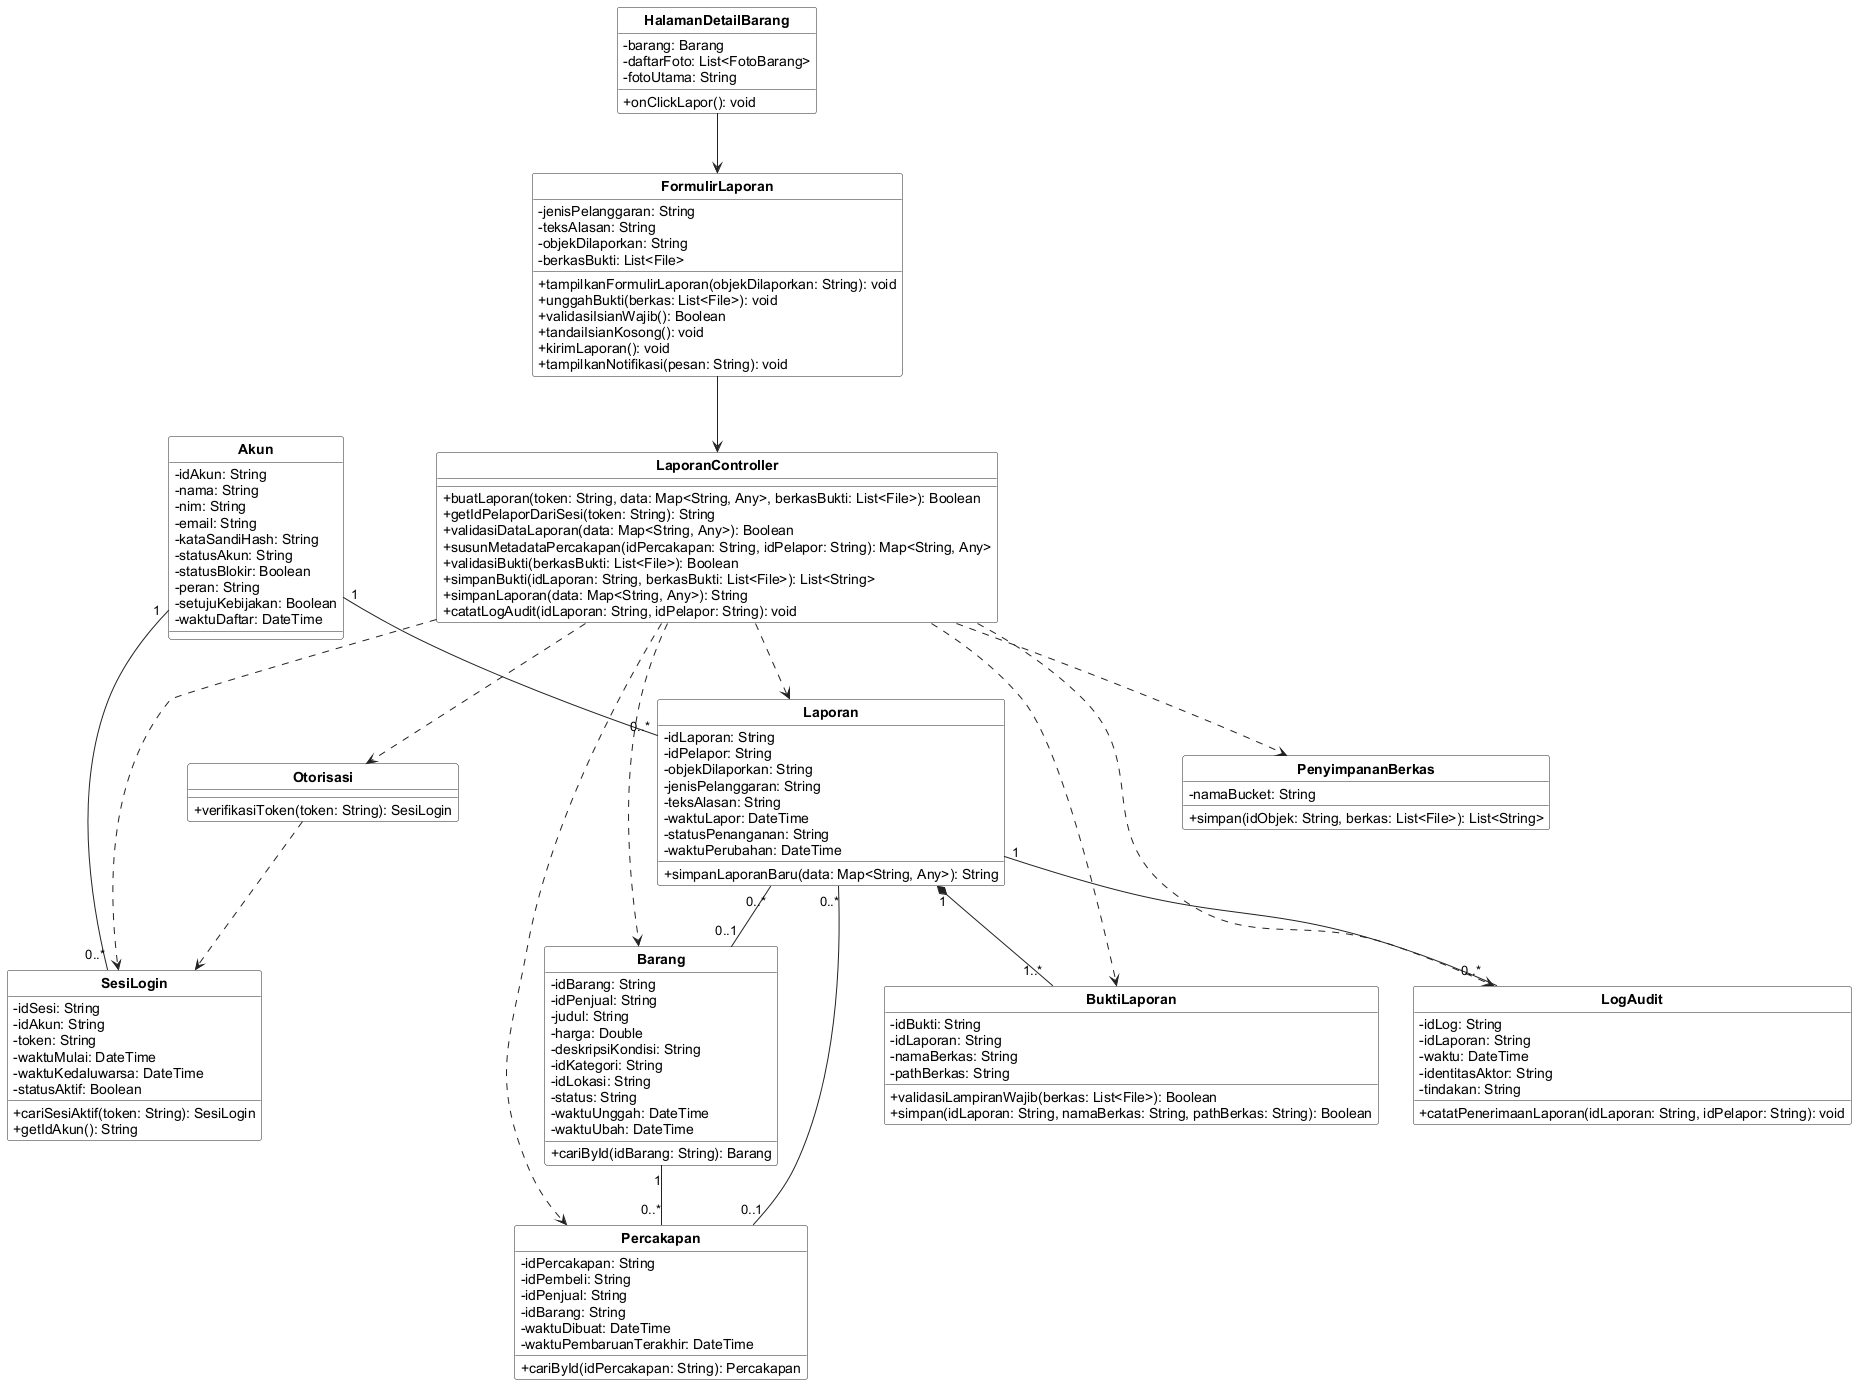

The diagram above was rendered by PlantUML. Its source (embedded in the PNG):
@startuml
skinparam shadowing false
skinparam classAttributeIconSize 0
skinparam classBackgroundColor #FFFFFF
skinparam classBorderColor #222222
skinparam arrowColor #222222
skinparam packageBorderColor #888888
skinparam defaultFontName Arial
skinparam classFontStyle bold
skinparam stereotypeFontSize 10
hide circle
hide stereotype


class "HalamanDetailBarang" as C07 {
  - barang: Barang
  - daftarFoto: List<FotoBarang>
  - fotoUtama: String
  + onClickLapor(): void
}
class "FormulirLaporan" as C10 {
  - jenisPelanggaran: String
  - teksAlasan: String
  - objekDilaporkan: String
  - berkasBukti: List<File>
  + tampilkanFormulirLaporan(objekDilaporkan: String): void
  + unggahBukti(berkas: List<File>): void
  + validasiIsianWajib(): Boolean
  + tandaiIsianKosong(): void
  + kirimLaporan(): void
  + tampilkanNotifikasi(pesan: String): void
}
class "LaporanController" as C20 {
  + buatLaporan(token: String, data: Map<String, Any>, berkasBukti: List<File>): Boolean
  + getIdPelaporDariSesi(token: String): String
  + validasiDataLaporan(data: Map<String, Any>): Boolean
  + susunMetadataPercakapan(idPercakapan: String, idPelapor: String): Map<String, Any>
  + validasiBukti(berkasBukti: List<File>): Boolean
  + simpanBukti(idLaporan: String, berkasBukti: List<File>): List<String>
  + simpanLaporan(data: Map<String, Any>): String
  + catatLogAudit(idLaporan: String, idPelapor: String): void
}
class "Akun" as C23 {
  - idAkun: String
  - nama: String
  - nim: String
  - email: String
  - kataSandiHash: String
  - statusAkun: String
  - statusBlokir: Boolean
  - peran: String
  - setujuKebijakan: Boolean
  - waktuDaftar: DateTime
}
class "SesiLogin" as C28 {
  - idSesi: String
  - idAkun: String
  - token: String
  - waktuMulai: DateTime
  - waktuKedaluwarsa: DateTime
  - statusAktif: Boolean
  + cariSesiAktif(token: String): SesiLogin
  + getIdAkun(): String
}
class "Barang" as C29 {
  - idBarang: String
  - idPenjual: String
  - judul: String
  - harga: Double
  - deskripsiKondisi: String
  - idKategori: String
  - idLokasi: String
  - status: String
  - waktuUnggah: DateTime
  - waktuUbah: DateTime
  + cariById(idBarang: String): Barang
}
class "Percakapan" as C33 {
  - idPercakapan: String
  - idPembeli: String
  - idPenjual: String
  - idBarang: String
  - waktuDibuat: DateTime
  - waktuPembaruanTerakhir: DateTime
  + cariById(idPercakapan: String): Percakapan
}
class "Laporan" as C36 {
  - idLaporan: String
  - idPelapor: String
  - objekDilaporkan: String
  - jenisPelanggaran: String
  - teksAlasan: String
  - waktuLapor: DateTime
  - statusPenanganan: String
  - waktuPerubahan: DateTime
  + simpanLaporanBaru(data: Map<String, Any>): String
}
class "BuktiLaporan" as C37 {
  - idBukti: String
  - idLaporan: String
  - namaBerkas: String
  - pathBerkas: String
  + validasiLampiranWajib(berkas: List<File>): Boolean
  + simpan(idLaporan: String, namaBerkas: String, pathBerkas: String): Boolean
}
class "LogAudit" as C38 {
  - idLog: String
  - idLaporan: String
  - waktu: DateTime
  - identitasAktor: String
  - tindakan: String
  + catatPenerimaanLaporan(idLaporan: String, idPelapor: String): void
}
class "Otorisasi" as C41 {
  + verifikasiToken(token: String): SesiLogin
}
class "PenyimpananBerkas" as C45 {
  - namaBucket: String
  + simpan(idObjek: String, berkas: List<File>): List<String>
}
C07 --> C10
C10 --> C20
C20 ..> C28
C20 ..> C29
C20 ..> C33
C20 ..> C36
C20 ..> C37
C20 ..> C38
C20 ..> C41
C20 ..> C45
C41 ..> C28
C23 "1" -- "0..*" C28
C29 "1" -- "0..*" C33
C23 "1" -- "0..*" C36
C36 "1" *-- "1..*" C37
C36 "0..*" -- "0..1" C29
C36 "0..*" -- "0..1" C33
C36 "1" -- "0..*" C38
@enduml